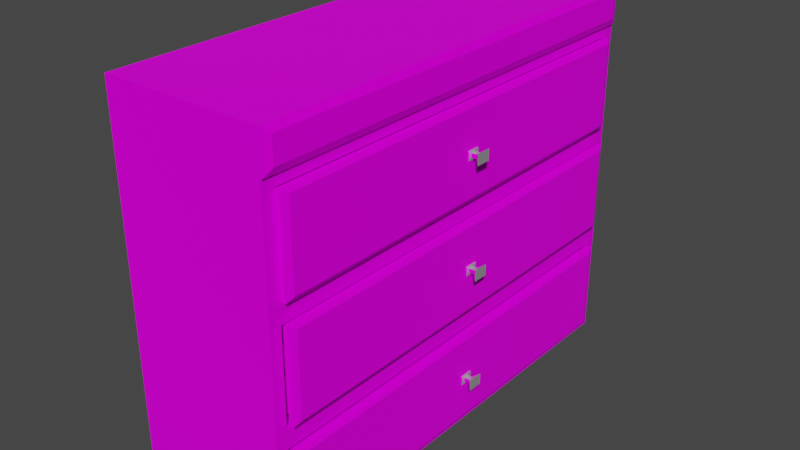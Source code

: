 # Source: Estante.blend  (saved by Blender 2.90.8; exported with 4.5.12 LTS)
import bpy
from mathutils import Matrix  # noqa: F401  (used for matrix-valued properties, if any)

bpy.ops.wm.read_factory_settings(use_empty=True)
scene = bpy.context.scene
scene.name = 'Scene'

# ---- collections
col_collection = bpy.data.collections.new('Collection'); scene.collection.children.link(col_collection)

# ---- images (referenced by path relative to the original .blend; pixels are not part of the script)
import os
ASSET_DIR = os.environ.get("B2B_ASSET_DIR", "")  # directory of the original .blend (textures are referenced by path, not embedded)
HERE = os.path.dirname(os.path.abspath(__file__))  # packed textures are extracted next to this script under _unpacked/

def load_image(name, relpath, width, height, colorspace="sRGB"):
    """Load a texture the original file referenced (path relative to the .blend, or extracted next to this script)."""
    p = next((c for c in (os.path.join(HERE, relpath), os.path.join(ASSET_DIR, relpath)) if relpath and os.path.exists(c)), "")
    if p:
        img = bpy.data.images.load(p, check_existing=True)
        img.name = name
    else:  # same state as the original file: an image datablock whose file is absent (Cycles renders it pink)
        img = bpy.data.images.new(name, width, height)
        img.source = "FILE"
        img.filepath = "//" + (relpath or name)
    img.colorspace_settings.name = colorspace
    return img
img_moveldecanto_jpg = load_image('Moveldecanto.jpg', 'Moveldecanto.jpg', 1024, 1024, 'sRGB')
img_moveldecanto_jpg_001 = load_image('Moveldecanto.jpg.001', 'Moveldecanto.jpg', 1024, 1024, 'sRGB')
img_moveldecanto_jpg_002 = load_image('Moveldecanto.jpg.002', 'Moveldecanto.jpg', 1024, 1024, 'sRGB')

# ---- materials (node trees are filled in below, after node groups)
mat_material = bpy.data.materials.new('Material')
mat_material.alpha_threshold = 0.0
mat_material.use_transparent_shadow = False
mat_material.line_color = (0.0, 0.0, 0.0, 1.0)
mat_material_001 = bpy.data.materials.new('Material.001')
mat_material_001.use_transparent_shadow = False
mat_material_003 = bpy.data.materials.new('Material.003')
mat_material_003.alpha_threshold = 0.0
mat_material_003.use_transparent_shadow = False
mat_material_003.line_color = (0.0, 0.0, 0.0, 1.0)
mat_material_002 = bpy.data.materials.new('Material.002')
mat_material_002.use_transparent_shadow = False
mat_material_005 = bpy.data.materials.new('Material.005')
mat_material_005.alpha_threshold = 0.0
mat_material_005.use_transparent_shadow = False
mat_material_005.line_color = (0.0, 0.0, 0.0, 1.0)
mat_material_004 = bpy.data.materials.new('Material.004')
mat_material_004.use_transparent_shadow = False

# ---- material node trees
mat_material.use_nodes = True; mat_material.node_tree.nodes.clear()
_N = mat_material.node_tree.nodes; _L = mat_material.node_tree.links
n0 = _N.new('ShaderNodeOutputMaterial'); n0.name = 'Material Output'; n0.location = (300, 300)
n1 = _N.new('ShaderNodeBsdfPrincipled'); n1.name = 'Principled BSDF'; n1.location = (10, 300)
n1.distribution = 'GGX'
n1.subsurface_method = 'BURLEY'
n1.inputs[2].default_value = 0.4
n1.inputs[3].default_value = 1.45
n1.inputs[13].default_value = 0.04545
n1.inputs[27].default_value = (0.0, 0.0, 0.0, 1.0)
n1.inputs[28].default_value = 1.0
n2 = _N.new('ShaderNodeTexImage'); n2.name = 'Image Texture'; n2.location = (-286, 275)
n2.image = img_moveldecanto_jpg
_L.new(n1.outputs[0], n0.inputs[0])
_L.new(n2.outputs[0], n1.inputs[0])
n0.is_active_output = True
mat_material_001.use_nodes = True; mat_material_001.node_tree.nodes.clear()
_N = mat_material_001.node_tree.nodes; _L = mat_material_001.node_tree.links
n0 = _N.new('ShaderNodeBsdfPrincipled'); n0.name = 'Principled BSDF'; n0.location = (10, 300)
n0.distribution = 'GGX'
n0.subsurface_method = 'BURLEY'
n0.inputs[1].default_value = 0.7227
n0.inputs[2].default_value = 0.2864
n0.inputs[3].default_value = 1.45
n0.inputs[27].default_value = (0.0, 0.0, 0.0, 1.0)
n0.inputs[28].default_value = 1.0
n1 = _N.new('ShaderNodeOutputMaterial'); n1.name = 'Material Output'; n1.location = (300, 300)
_L.new(n0.outputs[0], n1.inputs[0])
n1.is_active_output = True
mat_material_003.use_nodes = True; mat_material_003.node_tree.nodes.clear()
_N = mat_material_003.node_tree.nodes; _L = mat_material_003.node_tree.links
n0 = _N.new('ShaderNodeOutputMaterial'); n0.name = 'Material Output'; n0.location = (300, 300)
n1 = _N.new('ShaderNodeBsdfPrincipled'); n1.name = 'Principled BSDF'; n1.location = (10, 300)
n1.distribution = 'GGX'
n1.subsurface_method = 'BURLEY'
n1.inputs[2].default_value = 0.4
n1.inputs[3].default_value = 1.45
n1.inputs[13].default_value = 0.04545
n1.inputs[27].default_value = (0.0, 0.0, 0.0, 1.0)
n1.inputs[28].default_value = 1.0
n2 = _N.new('ShaderNodeTexImage'); n2.name = 'Image Texture'; n2.location = (-286, 275)
n2.image = img_moveldecanto_jpg_001
_L.new(n1.outputs[0], n0.inputs[0])
_L.new(n2.outputs[0], n1.inputs[0])
n0.is_active_output = True
mat_material_002.use_nodes = True; mat_material_002.node_tree.nodes.clear()
_N = mat_material_002.node_tree.nodes; _L = mat_material_002.node_tree.links
n0 = _N.new('ShaderNodeBsdfPrincipled'); n0.name = 'Principled BSDF'; n0.location = (10, 300)
n0.distribution = 'GGX'
n0.subsurface_method = 'BURLEY'
n0.inputs[1].default_value = 0.7227
n0.inputs[2].default_value = 0.2864
n0.inputs[3].default_value = 1.45
n0.inputs[27].default_value = (0.0, 0.0, 0.0, 1.0)
n0.inputs[28].default_value = 1.0
n1 = _N.new('ShaderNodeOutputMaterial'); n1.name = 'Material Output'; n1.location = (300, 300)
_L.new(n0.outputs[0], n1.inputs[0])
n1.is_active_output = True
mat_material_005.use_nodes = True; mat_material_005.node_tree.nodes.clear()
_N = mat_material_005.node_tree.nodes; _L = mat_material_005.node_tree.links
n0 = _N.new('ShaderNodeOutputMaterial'); n0.name = 'Material Output'; n0.location = (300, 300)
n1 = _N.new('ShaderNodeBsdfPrincipled'); n1.name = 'Principled BSDF'; n1.location = (10, 300)
n1.distribution = 'GGX'
n1.subsurface_method = 'BURLEY'
n1.inputs[2].default_value = 0.4
n1.inputs[3].default_value = 1.45
n1.inputs[13].default_value = 0.04545
n1.inputs[27].default_value = (0.0, 0.0, 0.0, 1.0)
n1.inputs[28].default_value = 1.0
n2 = _N.new('ShaderNodeTexImage'); n2.name = 'Image Texture'; n2.location = (-286, 275)
n2.image = img_moveldecanto_jpg_002
_L.new(n1.outputs[0], n0.inputs[0])
_L.new(n2.outputs[0], n1.inputs[0])
n0.is_active_output = True
mat_material_004.use_nodes = True; mat_material_004.node_tree.nodes.clear()
_N = mat_material_004.node_tree.nodes; _L = mat_material_004.node_tree.links
n0 = _N.new('ShaderNodeBsdfPrincipled'); n0.name = 'Principled BSDF'; n0.location = (10, 300)
n0.distribution = 'GGX'
n0.subsurface_method = 'BURLEY'
n0.inputs[1].default_value = 0.7227
n0.inputs[2].default_value = 0.2864
n0.inputs[3].default_value = 1.45
n0.inputs[27].default_value = (0.0, 0.0, 0.0, 1.0)
n0.inputs[28].default_value = 1.0
n1 = _N.new('ShaderNodeOutputMaterial'); n1.name = 'Material Output'; n1.location = (300, 300)
_L.new(n0.outputs[0], n1.inputs[0])
n1.is_active_output = True

# ---- world
world_world = bpy.data.worlds.new('World'); scene.world = world_world
world_world.use_nodes = True; world_world.node_tree.nodes.clear()
_N = world_world.node_tree.nodes; _L = world_world.node_tree.links
n0 = _N.new('ShaderNodeOutputWorld'); n0.name = 'World Output'; n0.location = (300, 300)
n1 = _N.new('ShaderNodeBackground'); n1.name = 'Background'; n1.location = (10, 300)
n1.inputs[0].default_value = (0.05088, 0.05088, 0.05088, 1.0)
_L.new(n1.outputs[0], n0.inputs[0])
n0.is_active_output = True
world_world.color = (0.05088, 0.05088, 0.05088)
world_world.use_sun_shadow = False
world_world.sun_shadow_jitter_overblur = 0.0

# ---- meshes
me_cube = bpy.data.meshes.new('Cube')
me_cube.from_pydata([(1.0, 0.8542, 1.0), (1.0, 0.8101, -0.9484), (1.0, -0.8542, 1.0), (1.0, -0.8101, -0.9484), (-1.0, 0.8542, 1.0), (-1.0, 0.8542, -1.0), (-1.0, -0.8542, 1.0), (-1.0, -0.8542, -1.0), (1.0, 0.8049, 0.7364), (-1.0, -0.8542, 0.7941), (1.0, -0.8049, 0.7364), (-1.0, 0.8542, 0.7941), (1.063, 0.8234, 0.964), (1.027, 0.8542, 1.0), (1.027, -0.8542, 1.0), (1.063, -0.8234, 0.964), (1.063, 0.8234, 0.8302), (1.027, 0.8542, 0.7941), (1.027, -0.8542, 0.7941), (1.063, -0.8234, 0.8302), (1.0, 0.8049, 0.2538), (1.0, 0.8112, -0.3516), (1.0, -0.8049, 0.2538), (1.0, -0.8112, -0.3516), (1.0, 0.8542, 0.7941), (1.0, -0.8542, 0.7941), (1.0, 0.8112, 0.1457), (1.0, -0.8112, 0.1457), (1.0, 0.8542, 0.1961), (1.0, 0.8101, -0.4536), (1.0, -0.8542, 0.1961), (1.0, -0.8101, -0.4536), (1.0, 0.8542, -0.402), (1.0, 0.8542, -1.0), (1.0, -0.8542, -0.402), (1.0, -0.8542, -1.0), (-0.905, 0.8049, 0.7364), (-0.905, -0.8049, 0.7364), (-0.905, 0.8049, 0.2538), (-0.905, -0.8049, 0.2538), (-0.905, 0.8112, 0.1457), (-0.905, 0.8112, -0.3516), (-0.905, -0.8112, 0.1457), (-0.905, -0.8112, -0.3516), (-0.905, 0.8101, -0.4536), (-0.905, 0.8101, -0.9484), (-0.905, -0.8101, -0.4536), (-0.905, -0.8101, -0.9484)], [], [(0, 4, 6, 2), (25, 2, 6, 9), (9, 6, 4, 11), (5, 33, 35, 7), (2, 25, 18, 14), (11, 4, 0, 24), (5, 11, 24, 28, 32, 33), (23, 21, 41, 43), (7, 9, 11, 5), (35, 34, 30, 25, 9, 7), (24, 0, 13, 17), (25, 24, 17, 18), (0, 2, 14, 13), (13, 14, 15, 12), (12, 16, 17, 13), (14, 18, 19, 15), (16, 19, 18, 17), (16, 12, 15, 19), (22, 20, 38, 39), (1, 29, 44, 45), (10, 8, 24, 25), (8, 20, 28, 24), (22, 10, 25, 30), (20, 22, 30, 28), (26, 21, 32, 28), (23, 27, 30, 34), (21, 23, 34, 32), (27, 26, 28, 30), (29, 1, 33, 32), (3, 31, 34, 35), (1, 3, 35, 33), (31, 29, 32, 34), (38, 36, 37, 39), (45, 44, 46, 47), (41, 40, 42, 43), (31, 3, 47, 46), (8, 10, 37, 36), (26, 27, 42, 40), (3, 1, 45, 47), (20, 8, 36, 38), (21, 26, 40, 41), (29, 31, 46, 44), (10, 22, 39, 37), (27, 23, 43, 42)])
_uv = me_cube.uv_layers.new(name='UVMap')
_uv.uv.foreach_set('vector', [8.003e-05, 8.003e-05, 0.9999, 8.024e-05, 0.9999, 0.6406, 8.01e-05, 0.6406, 0.103, 0.75, 8.659e-05, 0.75, 8.683e-05, 8.676e-05, 0.103, 8.683e-05, 0.103, 0.6406, 8.01e-05, 0.6406, 8.003e-05, 8.006e-05, 0.103, 8.003e-05, 0.125, 0.5, 0.375, 0.5, 0.375, 0.75, 0.125, 0.75, 0.625, 0.75, 0.5993, 0.75, 0.5993, 0.75, 0.625, 0.75, 8.659e-05, 0.07728, 8.662e-05, 8.659e-05, 0.9999, 8.729e-05, 0.9999, 0.07728, 8.704e-05, 0.75, 8.659e-05, 0.07728, 0.9999, 0.07728, 0.9999, 0.3015, 0.9999, 0.5257, 0.9999, 0.75, 0.0001252, 0.5002, 0.0001251, 0.0001252, 0.7831, 0.0001251, 0.7831, 0.5002, 0.9999, 0.6406, 0.103, 0.6406, 0.103, 8.003e-05, 0.9999, 8.01e-05, 0.9999, 0.75, 0.7009, 0.75, 0.402, 0.75, 0.103, 0.75, 0.103, 8.683e-05, 0.9999, 8.659e-05, 0.5993, 0.5, 0.625, 0.5, 0.625, 0.5, 0.5993, 0.5, 0.5993, 0.75, 0.5993, 0.5, 0.5993, 0.5, 0.5993, 0.75, 0.625, 0.5, 0.625, 0.75, 0.625, 0.75, 0.625, 0.5, 0.625, 0.5, 0.625, 0.75, 0.6205, 0.7455, 0.6205, 0.5045, 0.6205, 0.5045, 0.6038, 0.5045, 0.5993, 0.5, 0.625, 0.5, 0.625, 0.75, 0.5993, 0.75, 0.6038, 0.7455, 0.6205, 0.7455, 0.6038, 0.5045, 0.6038, 0.7455, 0.5993, 0.75, 0.5993, 0.5, 3.291e-05, 3.302e-05, 0.1083, 3.291e-05, 0.1083, 1.0, 3.393e-05, 1.0, 0.5317, 0.7428, 0.5317, 0.5072, 0.5317, 0.5072, 0.5317, 0.7428, 0.6945, 0.9999, 0.3483, 0.9999, 0.3483, 0.0001178, 0.6945, 0.0001178, 0.04512, 0.02893, 0.04512, 0.9711, 6.842e-05, 0.9999, 6.831e-05, 6.842e-05, 0.04512, 0.9711, 0.4217, 0.9711, 0.4667, 0.9999, 6.842e-05, 0.9999, 0.4217, 0.02893, 0.04512, 0.02893, 6.831e-05, 6.842e-05, 0.4667, 6.831e-05, 0.4217, 0.9711, 0.4217, 0.02893, 0.4667, 6.831e-05, 0.4667, 0.9999, 0.4275, 0.02526, 0.03941, 0.02526, 9.464e-05, 6.837e-05, 0.4668, 6.831e-05, 0.03939, 0.9747, 0.4274, 0.9747, 0.4668, 0.9999, 6.831e-05, 0.9999, 2.822e-05, 0.9748, 2.963e-05, 0.02522, 0.03935, 2.822e-05, 0.03935, 1.0, 0.4274, 0.9747, 0.4275, 0.02526, 0.4668, 6.831e-05, 0.4668, 0.9999, 0.9741, 0.2399, 0.9741, 0.02272, 0.9999, 5.123e-05, 0.9999, 0.2626, 0.02587, 0.02272, 0.02587, 0.2399, 5.123e-05, 0.2626, 5.181e-05, 5.172e-05, 0.9741, 0.02272, 0.02587, 0.02272, 5.181e-05, 5.172e-05, 0.9999, 5.123e-05, 0.07965, 0.02585, 0.07965, 0.9742, 0.03935, 1.0, 0.03935, 2.822e-05, 0.5317, 0.5072, 0.592, 0.5072, 0.592, 0.7428, 0.5317, 0.7428, 4.785e-05, 0.2291, 4.79e-05, 4.785e-05, 1.0, 4.79e-05, 1.0, 0.2291, 6.447e-05, 6.392e-05, 0.4087, 6.403e-05, 0.4087, 0.9999, 6.392e-05, 0.9999, 4.413e-05, 0.1948, 4.424e-05, 4.417e-05, 1.0, 4.413e-05, 1.0, 0.1948, 0.592, 0.5072, 0.592, 0.7428, 0.592, 0.7428, 0.592, 0.5072, 7.998e-05, 0.6387, 7.991e-05, 8.002e-05, 0.9999, 7.991e-05, 0.9999, 0.6387, 0.0001251, 0.9999, 0.0001252, 0.5005, 0.7831, 0.5005, 0.7831, 0.9999, 0.5317, 0.5072, 0.592, 0.5072, 0.592, 0.5072, 0.5317, 0.5072, 0.3481, 0.9999, 0.0001178, 0.9999, 0.000118, 0.0001178, 0.3481, 0.0001178, 7.986e-05, 0.6379, 7.997e-05, 7.986e-05, 0.9999, 7.993e-05, 0.9999, 0.6379, 0.592, 0.7428, 0.5317, 0.7428, 0.5317, 0.7428, 0.592, 0.7428, 0.3481, 0.9999, 5.899e-05, 0.9999, 5.918e-05, 5.899e-05, 0.3481, 5.899e-05])
me_cube.materials.append(mat_material)
me_cube.use_remesh_preserve_volume = False
me_cube.use_remesh_preserve_attributes = False
me_cube.use_mirror_vertex_groups = False
me_cube.update()
me_cube_001 = bpy.data.meshes.new('Cube.001')
me_cube_001.from_pydata([(1.053, -1.0, -1.0), (1.177, -0.9572, 1.0), (1.053, 1.0, -1.0), (1.177, 0.9572, 1.0), (3.121, -1.0, -1.0), (2.997, -0.9572, 1.0), (3.121, 1.0, -1.0), (2.997, 0.9572, 1.0), (3.116, 1.031, 1.104), (3.116, 1.031, -1.104), (3.116, -1.031, -1.104), (3.116, -1.031, 1.104), (3.174, 1.031, 1.104), (3.206, 0.9988, 1.003), (3.206, 0.9988, -1.003), (3.174, 1.031, -1.104), (3.206, -0.9988, -1.003), (3.174, -1.031, -1.104), (3.174, -1.031, 1.104), (3.206, -0.9988, 1.003), (3.206, 0.03162, -1.003), (3.206, -0.03016, -1.003), (3.206, -0.03016, 1.003), (3.206, 0.03162, 1.003), (3.206, 0.03162, 0.1015), (3.206, 0.03162, -0.117), (3.206, -0.03016, 0.1015), (3.206, -0.03016, -0.117), (3.221, 0.01393, 0.04175), (3.221, 0.01393, -0.05726), (3.221, -0.01246, 0.04175), (3.221, -0.01246, -0.05726), (3.221, 0.03162, 0.1015), (3.221, 0.03162, -0.117), (3.221, -0.03016, 0.1015), (3.221, -0.03016, -0.117), (3.28, 0.01393, 0.04175), (3.28, 0.01393, -0.05726), (3.28, -0.01246, 0.04175), (3.28, -0.01246, -0.05726), (3.354, 0.03685, 0.1278), (3.354, 0.03685, -0.1433), (3.354, -0.03539, 0.1278), (3.354, -0.03539, -0.1433), (1.053, -1.0, 1.0), (1.053, 1.0, 1.0), (3.121, 1.0, 1.0), (3.121, -1.0, 1.0), (1.177, -0.9572, -0.8872), (1.177, 0.9572, -0.8872), (2.997, 0.9572, -0.8872), (2.997, -0.9572, -0.8872)], [], [(0, 44, 45, 2), (2, 45, 46, 6), (47, 4, 10, 11), (4, 47, 44, 0), (2, 6, 4, 0), (5, 7, 50, 51), (11, 10, 17, 18), (4, 6, 9, 10), (46, 47, 11, 8), (6, 46, 8, 9), (8, 11, 18, 12), (10, 9, 15, 17), (21, 27, 26, 22, 19, 16), (13, 14, 15, 12), (17, 15, 14, 20, 21, 16), (12, 18, 19, 22, 23, 13), (18, 17, 16, 19), (9, 8, 12, 15), (14, 13, 23, 24, 25, 20), (24, 23, 22, 26), (20, 25, 27, 21), (27, 25, 33, 35), (30, 31, 39, 38), (24, 26, 34, 32), (26, 27, 35, 34), (25, 24, 32, 33), (28, 29, 33, 32), (31, 30, 34, 35), (29, 31, 35, 33), (30, 28, 32, 34), (39, 37, 41, 43), (31, 29, 37, 39), (29, 28, 36, 37), (28, 30, 38, 36), (41, 40, 42, 43), (37, 36, 40, 41), (36, 38, 42, 40), (38, 39, 43, 42), (1, 3, 45, 44), (3, 7, 46, 45), (7, 5, 47, 46), (5, 1, 44, 47), (50, 49, 48, 51), (3, 1, 48, 49), (1, 5, 51, 48), (7, 3, 49, 50)])
me_cube_001.polygons.foreach_set('material_index', [0, 0, 0, 0, 0, 0, 0, 0, 0, 0, 0, 0, 0, 0, 0, 0, 0, 0, 0, 0, 0, 0, 0, 1, 0, 1, 1, 1, 1, 1, 0, 0, 1, 1, 1, 1, 1, 0, 0, 0, 0, 0, 0, 0, 0, 0])
_uv = me_cube_001.uv_layers.new(name='UVMap')
_uv.uv.foreach_set('vector', [0.375, 0.0, 0.625, 0.0, 0.625, 0.25, 0.375, 0.25, 0.375, 0.25, 0.625, 0.25, 0.625, 0.5, 0.375, 0.5, 0.625, 0.75, 0.375, 0.75, 0.375, 0.75, 0.625, 0.75, 0.375, 0.75, 0.625, 0.75, 0.625, 1.0, 0.375, 1.0, 0.9999, 8.804e-05, 0.9999, 0.7753, 8.804e-05, 0.7753, 8.821e-05, 8.804e-05, 8.615e-05, 8.597e-05, 0.9999, 8.597e-05, 0.9999, 0.7393, 8.597e-05, 0.7393, 1.413e-05, 1.407e-05, 1.0, 1.603e-05, 1.0, 0.0198, 1.407e-05, 0.0198, 0.375, 0.75, 0.375, 0.5, 0.375, 0.5, 0.375, 0.75, 0.625, 0.5, 0.625, 0.75, 0.625, 0.75, 0.625, 0.5, 0.375, 0.5, 0.625, 0.5, 0.625, 0.5, 0.375, 0.5, 0.625, 0.5, 0.625, 0.75, 0.625, 0.75, 0.625, 0.5, 0.375, 0.75, 0.375, 0.5, 0.375, 0.5, 0.375, 0.75, 8.659e-05, 0.3848, 0.4417, 0.3848, 0.5506, 0.3848, 0.9999, 0.3848, 0.9999, 0.747, 8.652e-05, 0.747, 1.653e-05, 0.9541, 1.72e-05, 0.04586, 0.02734, 1.653e-05, 0.02734, 1.0, 0.06868, 2.62e-05, 0.06868, 1.0, 0.007548, 0.9868, 2.62e-05, 0.5708, 2.783e-05, 0.4854, 2.769e-05, 0.01554, 0.07598, 2.756e-05, 0.07598, 1.0, 0.007333, 0.9845, 0.007333, 0.5146, 2.756e-05, 0.484, 0.007114, 0.01496, 0.02734, 1.653e-05, 0.02734, 1.0, 1.703e-05, 0.9541, 1.653e-05, 0.04586, 0.375, 0.5, 0.625, 0.5, 0.625, 0.5, 0.375, 0.5, 8.642e-05, 8.642e-05, 0.9999, 8.691e-05, 0.9999, 0.3617, 0.5506, 0.3617, 0.4417, 0.3617, 8.659e-05, 0.3617, 0.5506, 0.3617, 0.9999, 0.3617, 0.9999, 0.3848, 0.5506, 0.3848, 8.659e-05, 0.3617, 0.4417, 0.3617, 0.4417, 0.3848, 8.659e-05, 0.3848, 0.4595, 0.6654, 0.4595, 0.5846, 0.4595, 0.5846, 0.4595, 0.6654, 0.5339, 0.6422, 0.4661, 0.6422, 0.4661, 0.6422, 0.5339, 0.6422, 0.5405, 0.5846, 0.5405, 0.6654, 0.5405, 0.6654, 0.5405, 0.5846, 0.5405, 0.6654, 0.4595, 0.6654, 0.4595, 0.6654, 0.5405, 0.6654, 0.4595, 0.5846, 0.5405, 0.5846, 0.5405, 0.5846, 0.4595, 0.5846, 0.5339, 0.6078, 0.4661, 0.6078, 0.4595, 0.5846, 0.5405, 0.5846, 0.4661, 0.6422, 0.5339, 0.6422, 0.5405, 0.6654, 0.4595, 0.6654, 0.4661, 0.6078, 0.4661, 0.6422, 0.4595, 0.6654, 0.4595, 0.5846, 0.5339, 0.6422, 0.5339, 0.6078, 0.5405, 0.5846, 0.5405, 0.6654, 0.4661, 0.6422, 0.4661, 0.6078, 0.4661, 0.6078, 0.4661, 0.6422, 0.4661, 0.6422, 0.4661, 0.6078, 0.4661, 0.6078, 0.4661, 0.6422, 0.4661, 0.6078, 0.5339, 0.6078, 0.5339, 0.6078, 0.4661, 0.6078, 0.5339, 0.6078, 0.5339, 0.6422, 0.5339, 0.6422, 0.5339, 0.6078, 0.4661, 0.6078, 0.5339, 0.6078, 0.5339, 0.6422, 0.4661, 0.6422, 0.4661, 0.6078, 0.5339, 0.6078, 0.5339, 0.6078, 0.4661, 0.6078, 0.5339, 0.6078, 0.5339, 0.6422, 0.5339, 0.6422, 0.5339, 0.6078, 0.5339, 0.6422, 0.4661, 0.6422, 0.4661, 0.6422, 0.5339, 0.6422, 2.876e-05, 0.9786, 2.936e-05, 0.02143, 0.08274, 2.876e-05, 0.08274, 1.0, 1.662e-05, 0.94, 1.959e-05, 0.06002, 0.02763, 1.662e-05, 0.02763, 1.0, 2.876e-05, 0.9786, 2.964e-05, 0.02143, 0.08274, 2.876e-05, 0.08274, 1.0, 0.02762, 0.06002, 0.02762, 0.94, 1.684e-05, 1.0, 1.662e-05, 1.662e-05, 8.442e-05, 0.7128, 8.452e-05, 8.445e-05, 0.9999, 8.442e-05, 0.9999, 0.7128, 8.721e-05, 0.7607, 8.743e-05, 8.721e-05, 0.9999, 8.724e-05, 0.9999, 0.7607, 8.818e-05, 8.818e-05, 0.9999, 8.826e-05, 0.9999, 0.7779, 8.83e-05, 0.7779, 8.818e-05, 8.818e-05, 0.9999, 8.826e-05, 0.9999, 0.7779, 8.834e-05, 0.7779])
me_cube_001.materials.append(mat_material)
me_cube_001.materials.append(mat_material_001)
me_cube_001.use_remesh_fix_poles = True
me_cube_001.use_remesh_preserve_attributes = False
me_cube_001.use_mirror_vertex_groups = False
me_cube_001.update()
me_cube_002 = bpy.data.meshes.new('Cube.002')
me_cube_002.from_pydata([(1.053, -1.0, -1.0), (1.177, -0.9572, 1.0), (1.053, 1.0, -1.0), (1.177, 0.9572, 1.0), (3.121, -1.0, -1.0), (2.997, -0.9572, 1.0), (3.121, 1.0, -1.0), (2.997, 0.9572, 1.0), (3.116, 1.031, 1.104), (3.116, 1.031, -1.104), (3.116, -1.031, -1.104), (3.116, -1.031, 1.104), (3.174, 1.031, 1.104), (3.206, 0.9988, 1.003), (3.206, 0.9988, -1.003), (3.174, 1.031, -1.104), (3.206, -0.9988, -1.003), (3.174, -1.031, -1.104), (3.174, -1.031, 1.104), (3.206, -0.9988, 1.003), (3.206, 0.03162, -1.003), (3.206, -0.03016, -1.003), (3.206, -0.03016, 1.003), (3.206, 0.03162, 1.003), (3.206, 0.03162, 0.1015), (3.206, 0.03162, -0.117), (3.206, -0.03016, 0.1015), (3.206, -0.03016, -0.117), (3.221, 0.01393, 0.04175), (3.221, 0.01393, -0.05726), (3.221, -0.01246, 0.04175), (3.221, -0.01246, -0.05726), (3.221, 0.03162, 0.1015), (3.221, 0.03162, -0.117), (3.221, -0.03016, 0.1015), (3.221, -0.03016, -0.117), (3.28, 0.01393, 0.04175), (3.28, 0.01393, -0.05726), (3.28, -0.01246, 0.04175), (3.28, -0.01246, -0.05726), (3.354, 0.03685, 0.1278), (3.354, 0.03685, -0.1433), (3.354, -0.03539, 0.1278), (3.354, -0.03539, -0.1433), (1.053, -1.0, 1.0), (1.053, 1.0, 1.0), (3.121, 1.0, 1.0), (3.121, -1.0, 1.0), (1.177, -0.9572, -0.8872), (1.177, 0.9572, -0.8872), (2.997, 0.9572, -0.8872), (2.997, -0.9572, -0.8872)], [], [(0, 44, 45, 2), (2, 45, 46, 6), (47, 4, 10, 11), (4, 47, 44, 0), (2, 6, 4, 0), (5, 7, 50, 51), (11, 10, 17, 18), (4, 6, 9, 10), (46, 47, 11, 8), (6, 46, 8, 9), (8, 11, 18, 12), (10, 9, 15, 17), (21, 27, 26, 22, 19, 16), (13, 14, 15, 12), (17, 15, 14, 20, 21, 16), (12, 18, 19, 22, 23, 13), (18, 17, 16, 19), (9, 8, 12, 15), (14, 13, 23, 24, 25, 20), (24, 23, 22, 26), (20, 25, 27, 21), (27, 25, 33, 35), (30, 31, 39, 38), (24, 26, 34, 32), (26, 27, 35, 34), (25, 24, 32, 33), (28, 29, 33, 32), (31, 30, 34, 35), (29, 31, 35, 33), (30, 28, 32, 34), (39, 37, 41, 43), (31, 29, 37, 39), (29, 28, 36, 37), (28, 30, 38, 36), (41, 40, 42, 43), (37, 36, 40, 41), (36, 38, 42, 40), (38, 39, 43, 42), (1, 3, 45, 44), (3, 7, 46, 45), (7, 5, 47, 46), (5, 1, 44, 47), (50, 49, 48, 51), (3, 1, 48, 49), (1, 5, 51, 48), (7, 3, 49, 50)])
me_cube_002.polygons.foreach_set('material_index', [0, 0, 0, 0, 0, 0, 0, 0, 0, 0, 0, 0, 0, 0, 0, 0, 0, 0, 0, 0, 0, 0, 0, 1, 0, 1, 1, 1, 1, 1, 0, 0, 1, 1, 1, 1, 1, 0, 0, 0, 0, 0, 0, 0, 0, 0])
_uv = me_cube_002.uv_layers.new(name='UVMap')
_uv.uv.foreach_set('vector', [0.375, 0.0, 0.625, 0.0, 0.625, 0.25, 0.375, 0.25, 0.375, 0.25, 0.625, 0.25, 0.625, 0.5, 0.375, 0.5, 0.625, 0.75, 0.375, 0.75, 0.375, 0.75, 0.625, 0.75, 0.375, 0.75, 0.625, 0.75, 0.625, 1.0, 0.375, 1.0, 0.9999, 8.804e-05, 0.9999, 0.7753, 8.804e-05, 0.7753, 8.821e-05, 8.804e-05, 8.615e-05, 8.597e-05, 0.9999, 8.597e-05, 0.9999, 0.7393, 8.597e-05, 0.7393, 1.413e-05, 1.407e-05, 1.0, 1.603e-05, 1.0, 0.0198, 1.407e-05, 0.0198, 0.375, 0.75, 0.375, 0.5, 0.375, 0.5, 0.375, 0.75, 0.625, 0.5, 0.625, 0.75, 0.625, 0.75, 0.625, 0.5, 0.375, 0.5, 0.625, 0.5, 0.625, 0.5, 0.375, 0.5, 0.625, 0.5, 0.625, 0.75, 0.625, 0.75, 0.625, 0.5, 0.375, 0.75, 0.375, 0.5, 0.375, 0.5, 0.375, 0.75, 8.659e-05, 0.3848, 0.4417, 0.3848, 0.5506, 0.3848, 0.9999, 0.3848, 0.9999, 0.747, 8.652e-05, 0.747, 1.653e-05, 0.9541, 1.72e-05, 0.04586, 0.02734, 1.653e-05, 0.02734, 1.0, 0.06868, 2.62e-05, 0.06868, 1.0, 0.007548, 0.9868, 2.62e-05, 0.5708, 2.783e-05, 0.4854, 2.769e-05, 0.01554, 0.07598, 2.756e-05, 0.07598, 1.0, 0.007333, 0.9845, 0.007333, 0.5146, 2.756e-05, 0.484, 0.007114, 0.01496, 0.02734, 1.653e-05, 0.02734, 1.0, 1.703e-05, 0.9541, 1.653e-05, 0.04586, 0.375, 0.5, 0.625, 0.5, 0.625, 0.5, 0.375, 0.5, 8.642e-05, 8.642e-05, 0.9999, 8.691e-05, 0.9999, 0.3617, 0.5506, 0.3617, 0.4417, 0.3617, 8.659e-05, 0.3617, 0.5506, 0.3617, 0.9999, 0.3617, 0.9999, 0.3848, 0.5506, 0.3848, 8.659e-05, 0.3617, 0.4417, 0.3617, 0.4417, 0.3848, 8.659e-05, 0.3848, 0.4595, 0.6654, 0.4595, 0.5846, 0.4595, 0.5846, 0.4595, 0.6654, 0.5339, 0.6422, 0.4661, 0.6422, 0.4661, 0.6422, 0.5339, 0.6422, 0.5405, 0.5846, 0.5405, 0.6654, 0.5405, 0.6654, 0.5405, 0.5846, 0.5405, 0.6654, 0.4595, 0.6654, 0.4595, 0.6654, 0.5405, 0.6654, 0.4595, 0.5846, 0.5405, 0.5846, 0.5405, 0.5846, 0.4595, 0.5846, 0.5339, 0.6078, 0.4661, 0.6078, 0.4595, 0.5846, 0.5405, 0.5846, 0.4661, 0.6422, 0.5339, 0.6422, 0.5405, 0.6654, 0.4595, 0.6654, 0.4661, 0.6078, 0.4661, 0.6422, 0.4595, 0.6654, 0.4595, 0.5846, 0.5339, 0.6422, 0.5339, 0.6078, 0.5405, 0.5846, 0.5405, 0.6654, 0.4661, 0.6422, 0.4661, 0.6078, 0.4661, 0.6078, 0.4661, 0.6422, 0.4661, 0.6422, 0.4661, 0.6078, 0.4661, 0.6078, 0.4661, 0.6422, 0.4661, 0.6078, 0.5339, 0.6078, 0.5339, 0.6078, 0.4661, 0.6078, 0.5339, 0.6078, 0.5339, 0.6422, 0.5339, 0.6422, 0.5339, 0.6078, 0.4661, 0.6078, 0.5339, 0.6078, 0.5339, 0.6422, 0.4661, 0.6422, 0.4661, 0.6078, 0.5339, 0.6078, 0.5339, 0.6078, 0.4661, 0.6078, 0.5339, 0.6078, 0.5339, 0.6422, 0.5339, 0.6422, 0.5339, 0.6078, 0.5339, 0.6422, 0.4661, 0.6422, 0.4661, 0.6422, 0.5339, 0.6422, 2.876e-05, 0.9786, 2.936e-05, 0.02143, 0.08274, 2.876e-05, 0.08274, 1.0, 1.662e-05, 0.94, 1.959e-05, 0.06002, 0.02763, 1.662e-05, 0.02763, 1.0, 2.876e-05, 0.9786, 2.964e-05, 0.02143, 0.08274, 2.876e-05, 0.08274, 1.0, 0.02762, 0.06002, 0.02762, 0.94, 1.684e-05, 1.0, 1.662e-05, 1.662e-05, 8.442e-05, 0.7128, 8.452e-05, 8.445e-05, 0.9999, 8.442e-05, 0.9999, 0.7128, 8.721e-05, 0.7607, 8.743e-05, 8.721e-05, 0.9999, 8.724e-05, 0.9999, 0.7607, 8.818e-05, 8.818e-05, 0.9999, 8.826e-05, 0.9999, 0.7779, 8.83e-05, 0.7779, 8.818e-05, 8.818e-05, 0.9999, 8.826e-05, 0.9999, 0.7779, 8.834e-05, 0.7779])
me_cube_002.materials.append(mat_material_003)
me_cube_002.materials.append(mat_material_002)
me_cube_002.use_remesh_fix_poles = True
me_cube_002.use_remesh_preserve_attributes = False
me_cube_002.use_mirror_vertex_groups = False
me_cube_002.update()
me_cube_003 = bpy.data.meshes.new('Cube.003')
me_cube_003.from_pydata([(1.053, -1.0, -1.0), (1.177, -0.9572, 1.0), (1.053, 1.0, -1.0), (1.177, 0.9572, 1.0), (3.121, -1.0, -1.0), (2.997, -0.9572, 1.0), (3.121, 1.0, -1.0), (2.997, 0.9572, 1.0), (3.116, 1.031, 1.104), (3.116, 1.031, -1.104), (3.116, -1.031, -1.104), (3.116, -1.031, 1.104), (3.174, 1.031, 1.104), (3.206, 0.9988, 1.003), (3.206, 0.9988, -1.003), (3.174, 1.031, -1.104), (3.206, -0.9988, -1.003), (3.174, -1.031, -1.104), (3.174, -1.031, 1.104), (3.206, -0.9988, 1.003), (3.206, 0.03162, -1.003), (3.206, -0.03016, -1.003), (3.206, -0.03016, 1.003), (3.206, 0.03162, 1.003), (3.206, 0.03162, 0.1015), (3.206, 0.03162, -0.117), (3.206, -0.03016, 0.1015), (3.206, -0.03016, -0.117), (3.221, 0.01393, 0.04175), (3.221, 0.01393, -0.05726), (3.221, -0.01246, 0.04175), (3.221, -0.01246, -0.05726), (3.221, 0.03162, 0.1015), (3.221, 0.03162, -0.117), (3.221, -0.03016, 0.1015), (3.221, -0.03016, -0.117), (3.28, 0.01393, 0.04175), (3.28, 0.01393, -0.05726), (3.28, -0.01246, 0.04175), (3.28, -0.01246, -0.05726), (3.354, 0.03685, 0.1278), (3.354, 0.03685, -0.1433), (3.354, -0.03539, 0.1278), (3.354, -0.03539, -0.1433), (1.053, -1.0, 1.0), (1.053, 1.0, 1.0), (3.121, 1.0, 1.0), (3.121, -1.0, 1.0), (1.177, -0.9572, -0.8872), (1.177, 0.9572, -0.8872), (2.997, 0.9572, -0.8872), (2.997, -0.9572, -0.8872)], [], [(0, 44, 45, 2), (2, 45, 46, 6), (47, 4, 10, 11), (4, 47, 44, 0), (2, 6, 4, 0), (5, 7, 50, 51), (11, 10, 17, 18), (4, 6, 9, 10), (46, 47, 11, 8), (6, 46, 8, 9), (8, 11, 18, 12), (10, 9, 15, 17), (21, 27, 26, 22, 19, 16), (13, 14, 15, 12), (17, 15, 14, 20, 21, 16), (12, 18, 19, 22, 23, 13), (18, 17, 16, 19), (9, 8, 12, 15), (14, 13, 23, 24, 25, 20), (24, 23, 22, 26), (20, 25, 27, 21), (27, 25, 33, 35), (30, 31, 39, 38), (24, 26, 34, 32), (26, 27, 35, 34), (25, 24, 32, 33), (28, 29, 33, 32), (31, 30, 34, 35), (29, 31, 35, 33), (30, 28, 32, 34), (39, 37, 41, 43), (31, 29, 37, 39), (29, 28, 36, 37), (28, 30, 38, 36), (41, 40, 42, 43), (37, 36, 40, 41), (36, 38, 42, 40), (38, 39, 43, 42), (1, 3, 45, 44), (3, 7, 46, 45), (7, 5, 47, 46), (5, 1, 44, 47), (50, 49, 48, 51), (3, 1, 48, 49), (1, 5, 51, 48), (7, 3, 49, 50)])
me_cube_003.polygons.foreach_set('material_index', [0, 0, 0, 0, 0, 0, 0, 0, 0, 0, 0, 0, 0, 0, 0, 0, 0, 0, 0, 0, 0, 0, 0, 1, 0, 1, 1, 1, 1, 1, 0, 0, 1, 1, 1, 1, 1, 0, 0, 0, 0, 0, 0, 0, 0, 0])
_uv = me_cube_003.uv_layers.new(name='UVMap')
_uv.uv.foreach_set('vector', [0.375, 0.0, 0.625, 0.0, 0.625, 0.25, 0.375, 0.25, 0.375, 0.25, 0.625, 0.25, 0.625, 0.5, 0.375, 0.5, 0.625, 0.75, 0.375, 0.75, 0.375, 0.75, 0.625, 0.75, 0.375, 0.75, 0.625, 0.75, 0.625, 1.0, 0.375, 1.0, 0.9999, 8.804e-05, 0.9999, 0.7753, 8.804e-05, 0.7753, 8.821e-05, 8.804e-05, 8.615e-05, 8.597e-05, 0.9999, 8.597e-05, 0.9999, 0.7393, 8.597e-05, 0.7393, 1.413e-05, 1.407e-05, 1.0, 1.603e-05, 1.0, 0.0198, 1.407e-05, 0.0198, 0.375, 0.75, 0.375, 0.5, 0.375, 0.5, 0.375, 0.75, 0.625, 0.5, 0.625, 0.75, 0.625, 0.75, 0.625, 0.5, 0.375, 0.5, 0.625, 0.5, 0.625, 0.5, 0.375, 0.5, 0.625, 0.5, 0.625, 0.75, 0.625, 0.75, 0.625, 0.5, 0.375, 0.75, 0.375, 0.5, 0.375, 0.5, 0.375, 0.75, 8.659e-05, 0.3848, 0.4417, 0.3848, 0.5506, 0.3848, 0.9999, 0.3848, 0.9999, 0.747, 8.652e-05, 0.747, 1.653e-05, 0.9541, 1.72e-05, 0.04586, 0.02734, 1.653e-05, 0.02734, 1.0, 0.06868, 2.62e-05, 0.06868, 1.0, 0.007548, 0.9868, 2.62e-05, 0.5708, 2.783e-05, 0.4854, 2.769e-05, 0.01554, 0.07598, 2.756e-05, 0.07598, 1.0, 0.007333, 0.9845, 0.007333, 0.5146, 2.756e-05, 0.484, 0.007114, 0.01496, 0.02734, 1.653e-05, 0.02734, 1.0, 1.703e-05, 0.9541, 1.653e-05, 0.04586, 0.375, 0.5, 0.625, 0.5, 0.625, 0.5, 0.375, 0.5, 8.642e-05, 8.642e-05, 0.9999, 8.691e-05, 0.9999, 0.3617, 0.5506, 0.3617, 0.4417, 0.3617, 8.659e-05, 0.3617, 0.5506, 0.3617, 0.9999, 0.3617, 0.9999, 0.3848, 0.5506, 0.3848, 8.659e-05, 0.3617, 0.4417, 0.3617, 0.4417, 0.3848, 8.659e-05, 0.3848, 0.4595, 0.6654, 0.4595, 0.5846, 0.4595, 0.5846, 0.4595, 0.6654, 0.5339, 0.6422, 0.4661, 0.6422, 0.4661, 0.6422, 0.5339, 0.6422, 0.5405, 0.5846, 0.5405, 0.6654, 0.5405, 0.6654, 0.5405, 0.5846, 0.5405, 0.6654, 0.4595, 0.6654, 0.4595, 0.6654, 0.5405, 0.6654, 0.4595, 0.5846, 0.5405, 0.5846, 0.5405, 0.5846, 0.4595, 0.5846, 0.5339, 0.6078, 0.4661, 0.6078, 0.4595, 0.5846, 0.5405, 0.5846, 0.4661, 0.6422, 0.5339, 0.6422, 0.5405, 0.6654, 0.4595, 0.6654, 0.4661, 0.6078, 0.4661, 0.6422, 0.4595, 0.6654, 0.4595, 0.5846, 0.5339, 0.6422, 0.5339, 0.6078, 0.5405, 0.5846, 0.5405, 0.6654, 0.4661, 0.6422, 0.4661, 0.6078, 0.4661, 0.6078, 0.4661, 0.6422, 0.4661, 0.6422, 0.4661, 0.6078, 0.4661, 0.6078, 0.4661, 0.6422, 0.4661, 0.6078, 0.5339, 0.6078, 0.5339, 0.6078, 0.4661, 0.6078, 0.5339, 0.6078, 0.5339, 0.6422, 0.5339, 0.6422, 0.5339, 0.6078, 0.4661, 0.6078, 0.5339, 0.6078, 0.5339, 0.6422, 0.4661, 0.6422, 0.4661, 0.6078, 0.5339, 0.6078, 0.5339, 0.6078, 0.4661, 0.6078, 0.5339, 0.6078, 0.5339, 0.6422, 0.5339, 0.6422, 0.5339, 0.6078, 0.5339, 0.6422, 0.4661, 0.6422, 0.4661, 0.6422, 0.5339, 0.6422, 2.876e-05, 0.9786, 2.936e-05, 0.02143, 0.08274, 2.876e-05, 0.08274, 1.0, 1.662e-05, 0.94, 1.959e-05, 0.06002, 0.02763, 1.662e-05, 0.02763, 1.0, 2.876e-05, 0.9786, 2.964e-05, 0.02143, 0.08274, 2.876e-05, 0.08274, 1.0, 0.02762, 0.06002, 0.02762, 0.94, 1.684e-05, 1.0, 1.662e-05, 1.662e-05, 8.442e-05, 0.7128, 8.452e-05, 8.445e-05, 0.9999, 8.442e-05, 0.9999, 0.7128, 8.721e-05, 0.7607, 8.743e-05, 8.721e-05, 0.9999, 8.724e-05, 0.9999, 0.7607, 8.818e-05, 8.818e-05, 0.9999, 8.826e-05, 0.9999, 0.7779, 8.83e-05, 0.7779, 8.818e-05, 8.818e-05, 0.9999, 8.826e-05, 0.9999, 0.7779, 8.834e-05, 0.7779])
me_cube_003.materials.append(mat_material_005)
me_cube_003.materials.append(mat_material_004)
me_cube_003.use_remesh_fix_poles = True
me_cube_003.use_remesh_preserve_attributes = False
me_cube_003.use_mirror_vertex_groups = False
me_cube_003.update()

# ---- objects
ob_cube = bpy.data.objects.new('Cube', me_cube)
ob_cube_001 = bpy.data.objects.new('Cube.001', me_cube_001)
ob_cube_002 = bpy.data.objects.new('Cube.002', me_cube_002)
ob_cube_003 = bpy.data.objects.new('Cube.003', me_cube_003)

# ---- transforms, parenting, visibility, modifiers, constraints
ob_cube.location = (0.0, 0.0, 1.93)
ob_cube.scale = (1.0, 3.356, 2.323)
ob_cube.lock_rotations_4d = False
ob_cube.empty_display_type = 'ARROWS'
ob_cube.lineart.crease_threshold = 0.0
ob_cube_001.location = (-1.914, 0.0, 3.076)
ob_cube_001.scale = (0.9395, 2.635, 0.5101)
ob_cube_001.lineart.crease_threshold = 0.0
ob_cube_002.location = (-1.897, 0.0, 1.722)
ob_cube_002.scale = (0.9395, 2.635, 0.5101)
ob_cube_002.lineart.crease_threshold = 0.0
ob_cube_003.location = (-1.914, 0.0, 0.2871)
ob_cube_003.scale = (0.9395, 2.635, 0.5101)
ob_cube_003.lineart.crease_threshold = 0.0

# ---- collection membership
col_collection.objects.link(ob_cube)
col_collection.objects.link(ob_cube_001)
col_collection.objects.link(ob_cube_002)
col_collection.objects.link(ob_cube_003)

# ---- scene / render settings (as saved in the file)
scene.frame_start = 1; scene.frame_end = 250; scene.frame_set(1)
scene.render.engine = 'BLENDER_EEVEE_NEXT'
scene.cycles.use_denoising = False
scene.cycles.samples = 128
scene.cycles.sampling_pattern = 'TABULATED_SOBOL'
scene.cycles.use_adaptive_sampling = False
scene.cycles.use_light_tree = False
scene.view_settings.view_transform = 'Filmic'
bpy.context.view_layer.update()

# ---- added for rendering (the .blend has no active camera and no usable light): camera, sun
cam_auto = bpy.data.cameras.new('AutoCamera')
cam_auto.lens = 50.0
cam_auto.sensor_width = 36.0
cam_auto.clip_end = 1000.0
ob_auto_camera = bpy.data.objects.new('AutoCamera', cam_auto)
scene.collection.objects.link(ob_auto_camera)
ob_auto_camera.location = (7.26592, -8.56693, 7.64173)
ob_auto_camera.rotation_euler = (1.09748, -7.21219e-08, 0.694738)
scene.camera = ob_auto_camera
light_auto_sun = bpy.data.lights.new('AutoSun', 'SUN')
light_auto_sun.energy = 3.0
light_auto_sun.angle = 0.0523599
ob_auto_sun = bpy.data.objects.new('AutoSun', light_auto_sun)
scene.collection.objects.link(ob_auto_sun)
ob_auto_sun.rotation_euler = (0.872665, 0.174533, 0.523599)
bpy.context.view_layer.update()
